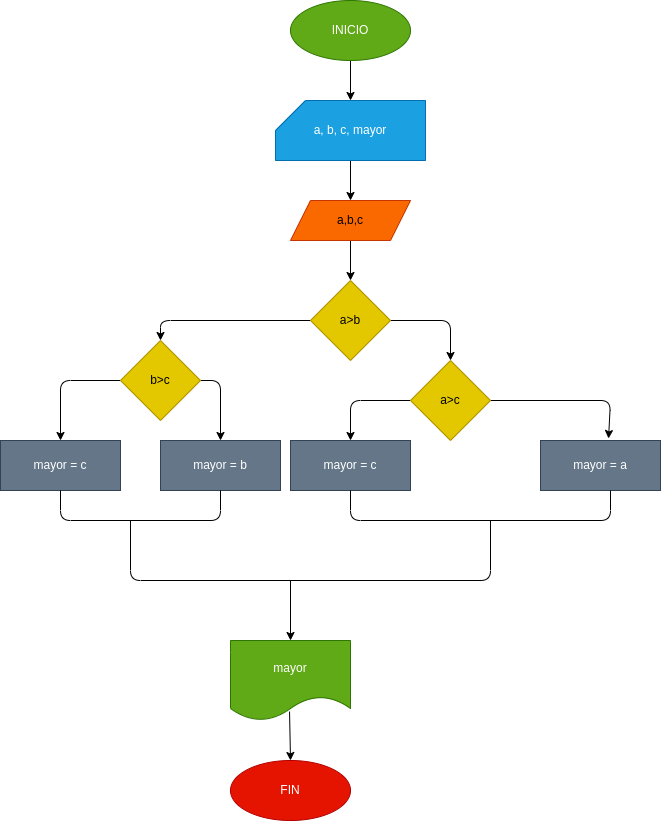

The diagram above was exported from draw.io. Its source (the exported page's mxGraphModel, read from the mxfile embedded in the PNG):
<mxGraphModel dx="1477" dy="409" grid="1" gridSize="10" guides="1" tooltips="1" connect="1" arrows="1" fold="1" page="1" pageScale="1" pageWidth="827" pageHeight="1169" math="0" shadow="0">
  <root>
    <mxCell id="0" />
    <mxCell id="1" parent="0" />
    <mxCell id="25" style="edgeStyle=none;html=1;exitX=0.5;exitY=1;exitDx=0;exitDy=0;entryX=0.5;entryY=0;entryDx=0;entryDy=0;entryPerimeter=0;" edge="1" parent="1" source="2" target="4">
      <mxGeometry relative="1" as="geometry" />
    </mxCell>
    <mxCell id="2" value="INICIO" style="ellipse;whiteSpace=wrap;html=1;fillColor=#60a917;fontColor=#ffffff;strokeColor=#2D7600;" vertex="1" parent="1">
      <mxGeometry x="280" width="120" height="60" as="geometry" />
    </mxCell>
    <mxCell id="26" style="edgeStyle=none;html=1;exitX=0.5;exitY=1;exitDx=0;exitDy=0;exitPerimeter=0;entryX=0.5;entryY=0;entryDx=0;entryDy=0;" edge="1" parent="1" source="4" target="5">
      <mxGeometry relative="1" as="geometry" />
    </mxCell>
    <mxCell id="4" value="a, b, c, mayor" style="shape=card;whiteSpace=wrap;html=1;fillColor=#1ba1e2;fontColor=#ffffff;strokeColor=#006EAF;" vertex="1" parent="1">
      <mxGeometry x="265" y="100" width="150" height="60" as="geometry" />
    </mxCell>
    <mxCell id="27" style="edgeStyle=none;html=1;exitX=0.5;exitY=1;exitDx=0;exitDy=0;entryX=0.5;entryY=0;entryDx=0;entryDy=0;" edge="1" parent="1" source="5" target="6">
      <mxGeometry relative="1" as="geometry" />
    </mxCell>
    <mxCell id="5" value="a,b,c" style="shape=parallelogram;perimeter=parallelogramPerimeter;whiteSpace=wrap;html=1;fixedSize=1;fillColor=#fa6800;fontColor=#000000;strokeColor=#C73500;" vertex="1" parent="1">
      <mxGeometry x="280" y="200" width="120" height="40" as="geometry" />
    </mxCell>
    <mxCell id="15" style="edgeStyle=none;html=1;exitX=0;exitY=0.5;exitDx=0;exitDy=0;entryX=0.5;entryY=0;entryDx=0;entryDy=0;" edge="1" parent="1" source="6" target="14">
      <mxGeometry relative="1" as="geometry">
        <mxPoint x="160" y="350" as="targetPoint" />
        <Array as="points">
          <mxPoint x="150" y="320" />
        </Array>
      </mxGeometry>
    </mxCell>
    <mxCell id="16" style="edgeStyle=none;html=1;exitX=1;exitY=0.5;exitDx=0;exitDy=0;entryX=0.5;entryY=0;entryDx=0;entryDy=0;" edge="1" parent="1" source="6" target="7">
      <mxGeometry relative="1" as="geometry">
        <Array as="points">
          <mxPoint x="440" y="320" />
        </Array>
      </mxGeometry>
    </mxCell>
    <mxCell id="6" value="a&amp;gt;b" style="rhombus;whiteSpace=wrap;html=1;fillColor=#e3c800;fontColor=#000000;strokeColor=#B09500;" vertex="1" parent="1">
      <mxGeometry x="300" y="280" width="80" height="80" as="geometry" />
    </mxCell>
    <mxCell id="9" value="" style="edgeStyle=none;html=1;entryX=0.567;entryY=-0.04;entryDx=0;entryDy=0;entryPerimeter=0;" edge="1" parent="1" source="7" target="8">
      <mxGeometry relative="1" as="geometry">
        <Array as="points">
          <mxPoint x="600" y="400" />
        </Array>
      </mxGeometry>
    </mxCell>
    <mxCell id="17" style="edgeStyle=none;html=1;exitX=0;exitY=0.5;exitDx=0;exitDy=0;entryX=0.5;entryY=0;entryDx=0;entryDy=0;" edge="1" parent="1" source="7" target="10">
      <mxGeometry relative="1" as="geometry">
        <Array as="points">
          <mxPoint x="340" y="400" />
        </Array>
      </mxGeometry>
    </mxCell>
    <mxCell id="7" value="a&amp;gt;c" style="rhombus;whiteSpace=wrap;html=1;fillColor=#e3c800;fontColor=#000000;strokeColor=#B09500;" vertex="1" parent="1">
      <mxGeometry x="400" y="360" width="80" height="80" as="geometry" />
    </mxCell>
    <mxCell id="8" value="mayor = a" style="whiteSpace=wrap;html=1;fillColor=#647687;strokeColor=#314354;fontColor=#ffffff;" vertex="1" parent="1">
      <mxGeometry x="530" y="440" width="120" height="50" as="geometry" />
    </mxCell>
    <mxCell id="10" value="mayor = c" style="whiteSpace=wrap;html=1;fillColor=#647687;strokeColor=#314354;fontColor=#ffffff;" vertex="1" parent="1">
      <mxGeometry x="280" y="440" width="120" height="50" as="geometry" />
    </mxCell>
    <mxCell id="21" style="edgeStyle=none;html=1;exitX=1;exitY=0.5;exitDx=0;exitDy=0;entryX=0.5;entryY=0;entryDx=0;entryDy=0;" edge="1" parent="1" source="14" target="18">
      <mxGeometry relative="1" as="geometry">
        <Array as="points">
          <mxPoint x="210" y="380" />
        </Array>
      </mxGeometry>
    </mxCell>
    <mxCell id="24" style="edgeStyle=none;html=1;exitX=0;exitY=0.5;exitDx=0;exitDy=0;entryX=0.5;entryY=0;entryDx=0;entryDy=0;" edge="1" parent="1" source="14" target="19">
      <mxGeometry relative="1" as="geometry">
        <Array as="points">
          <mxPoint x="50" y="380" />
        </Array>
      </mxGeometry>
    </mxCell>
    <mxCell id="14" value="b&amp;gt;c" style="rhombus;whiteSpace=wrap;html=1;fillColor=#e3c800;fontColor=#000000;strokeColor=#B09500;" vertex="1" parent="1">
      <mxGeometry x="110" y="340" width="80" height="80" as="geometry" />
    </mxCell>
    <mxCell id="18" value="mayor = b" style="whiteSpace=wrap;html=1;fillColor=#647687;strokeColor=#314354;fontColor=#ffffff;" vertex="1" parent="1">
      <mxGeometry x="150" y="440" width="120" height="50" as="geometry" />
    </mxCell>
    <mxCell id="19" value="mayor = c" style="whiteSpace=wrap;html=1;fillColor=#647687;strokeColor=#314354;fontColor=#ffffff;" vertex="1" parent="1">
      <mxGeometry x="-10" y="440" width="120" height="50" as="geometry" />
    </mxCell>
    <mxCell id="22" value="mayor" style="shape=document;whiteSpace=wrap;html=1;boundedLbl=1;fillColor=#60a917;fontColor=#ffffff;strokeColor=#2D7600;" vertex="1" parent="1">
      <mxGeometry x="220" y="640" width="120" height="80" as="geometry" />
    </mxCell>
    <mxCell id="23" value="FIN" style="ellipse;whiteSpace=wrap;html=1;fillColor=#e51400;fontColor=#ffffff;strokeColor=#B20000;" vertex="1" parent="1">
      <mxGeometry x="220" y="760" width="120" height="60" as="geometry" />
    </mxCell>
    <mxCell id="28" value="" style="endArrow=none;html=1;" edge="1" parent="1">
      <mxGeometry width="50" height="50" relative="1" as="geometry">
        <mxPoint x="120" y="520" as="sourcePoint" />
        <mxPoint x="480" y="520" as="targetPoint" />
        <Array as="points">
          <mxPoint x="120" y="580" />
          <mxPoint x="480" y="580" />
        </Array>
      </mxGeometry>
    </mxCell>
    <mxCell id="29" value="" style="endArrow=classic;html=1;entryX=0.5;entryY=0;entryDx=0;entryDy=0;" edge="1" parent="1" target="22">
      <mxGeometry width="50" height="50" relative="1" as="geometry">
        <mxPoint x="280" y="580" as="sourcePoint" />
        <mxPoint x="280" y="620" as="targetPoint" />
      </mxGeometry>
    </mxCell>
    <mxCell id="30" value="" style="endArrow=classic;html=1;entryX=0.5;entryY=0;entryDx=0;entryDy=0;exitX=0.492;exitY=0.888;exitDx=0;exitDy=0;exitPerimeter=0;" edge="1" parent="1" source="22" target="23">
      <mxGeometry width="50" height="50" relative="1" as="geometry">
        <mxPoint x="280" y="730" as="sourcePoint" />
        <mxPoint x="380" y="720" as="targetPoint" />
      </mxGeometry>
    </mxCell>
    <mxCell id="31" value="" style="endArrow=none;html=1;entryX=0.5;entryY=1;entryDx=0;entryDy=0;exitX=0.5;exitY=1;exitDx=0;exitDy=0;" edge="1" parent="1" source="19" target="18">
      <mxGeometry width="50" height="50" relative="1" as="geometry">
        <mxPoint x="30" y="510" as="sourcePoint" />
        <mxPoint x="350" y="510" as="targetPoint" />
        <Array as="points">
          <mxPoint x="50" y="520" />
          <mxPoint x="210" y="520" />
        </Array>
      </mxGeometry>
    </mxCell>
    <mxCell id="32" value="" style="endArrow=none;html=1;exitX=0.5;exitY=1;exitDx=0;exitDy=0;" edge="1" parent="1" source="10">
      <mxGeometry width="50" height="50" relative="1" as="geometry">
        <mxPoint x="340" y="510" as="sourcePoint" />
        <mxPoint x="600" y="490" as="targetPoint" />
        <Array as="points">
          <mxPoint x="340" y="520" />
          <mxPoint x="600" y="520" />
        </Array>
      </mxGeometry>
    </mxCell>
  </root>
</mxGraphModel>